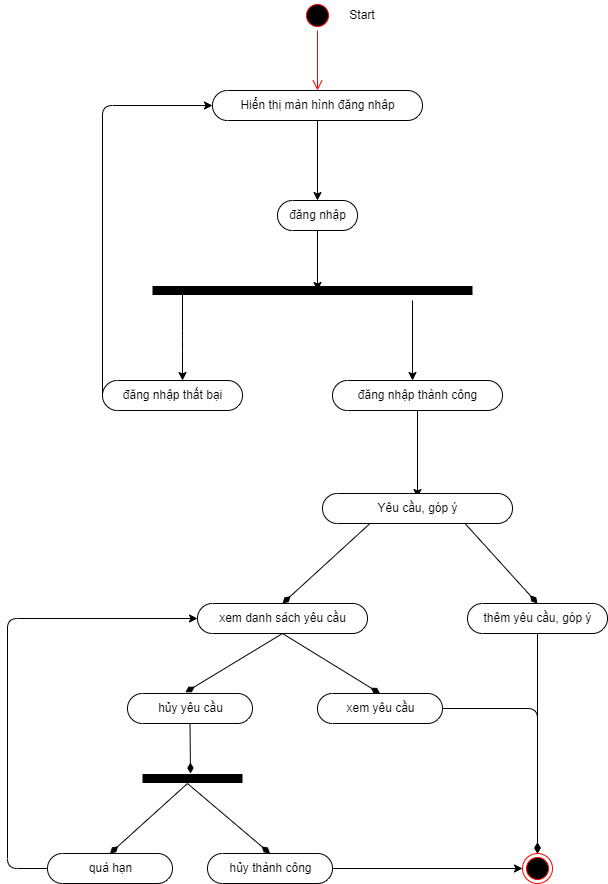

The diagram above was exported from draw.io. Its source (the exported page's mxGraphModel, read from the mxfile embedded in the PNG):
<mxGraphModel dx="1238" dy="1795" grid="1" gridSize="10" guides="1" tooltips="1" connect="1" arrows="1" fold="1" page="1" pageScale="1" pageWidth="850" pageHeight="1100" math="0" shadow="0">
  <root>
    <mxCell id="0" />
    <mxCell id="1" parent="0" />
    <mxCell id="2" value="" style="ellipse;html=1;shape=startState;fillColor=#000000;strokeColor=#ff0000;" parent="1" vertex="1">
      <mxGeometry x="395" y="-403" width="30" height="30" as="geometry" />
    </mxCell>
    <mxCell id="3" value="" style="edgeStyle=orthogonalEdgeStyle;html=1;verticalAlign=bottom;endArrow=open;endSize=8;strokeColor=#ff0000;" parent="1" source="2" edge="1">
      <mxGeometry relative="1" as="geometry">
        <mxPoint x="410" y="-313" as="targetPoint" />
      </mxGeometry>
    </mxCell>
    <mxCell id="4" value="" style="edgeStyle=none;html=1;" parent="1" source="5" edge="1">
      <mxGeometry relative="1" as="geometry">
        <mxPoint x="410" y="-113" as="targetPoint" />
      </mxGeometry>
    </mxCell>
    <mxCell id="5" value="đăng nhập" style="html=1;dashed=0;whitespace=wrap;shape=mxgraph.dfd.start" parent="1" vertex="1">
      <mxGeometry x="370" y="-203" width="80" height="30" as="geometry" />
    </mxCell>
    <mxCell id="6" value="" style="endArrow=none;html=1;strokeWidth=9;" parent="1" edge="1">
      <mxGeometry width="50" height="50" relative="1" as="geometry">
        <mxPoint x="245" y="-113" as="sourcePoint" />
        <mxPoint x="565" y="-113" as="targetPoint" />
      </mxGeometry>
    </mxCell>
    <mxCell id="7" value="" style="endArrow=classic;html=1;strokeWidth=1;" parent="1" edge="1">
      <mxGeometry width="50" height="50" relative="1" as="geometry">
        <mxPoint x="275" y="-113" as="sourcePoint" />
        <mxPoint x="275" y="-23" as="targetPoint" />
        <Array as="points">
          <mxPoint x="275" y="-63" />
        </Array>
      </mxGeometry>
    </mxCell>
    <mxCell id="8" value="" style="edgeStyle=none;html=1;strokeWidth=1;" parent="1" source="9" target="5" edge="1">
      <mxGeometry relative="1" as="geometry" />
    </mxCell>
    <mxCell id="9" value="Hiển thị màn hình đăng nhâp" style="html=1;dashed=0;whitespace=wrap;shape=mxgraph.dfd.start" parent="1" vertex="1">
      <mxGeometry x="305" y="-313" width="210" height="30" as="geometry" />
    </mxCell>
    <mxCell id="10" value="" style="endArrow=classic;html=1;strokeWidth=1;" parent="1" edge="1">
      <mxGeometry width="50" height="50" relative="1" as="geometry">
        <mxPoint x="505" y="-103" as="sourcePoint" />
        <mxPoint x="505" y="-23" as="targetPoint" />
      </mxGeometry>
    </mxCell>
    <mxCell id="11" value="đăng nhập thất bại" style="html=1;dashed=0;whitespace=wrap;shape=mxgraph.dfd.start" parent="1" vertex="1">
      <mxGeometry x="195" y="-23" width="140" height="30" as="geometry" />
    </mxCell>
    <mxCell id="12" value="" style="endArrow=classic;html=1;strokeWidth=1;exitX=0;exitY=0.5;exitDx=0;exitDy=0;exitPerimeter=0;entryX=0;entryY=0.5;entryDx=0;entryDy=0;entryPerimeter=0;" parent="1" source="11" target="9" edge="1">
      <mxGeometry width="50" height="50" relative="1" as="geometry">
        <mxPoint x="435" y="-103" as="sourcePoint" />
        <mxPoint x="485" y="-153" as="targetPoint" />
        <Array as="points">
          <mxPoint x="195" y="-298" />
        </Array>
      </mxGeometry>
    </mxCell>
    <mxCell id="13" value="Start" style="text;html=1;strokeColor=none;fillColor=none;align=center;verticalAlign=middle;whiteSpace=wrap;rounded=0;" parent="1" vertex="1">
      <mxGeometry x="425" y="-403" width="60" height="30" as="geometry" />
    </mxCell>
    <mxCell id="14" value="" style="edgeStyle=none;html=1;" parent="1" source="15" edge="1">
      <mxGeometry relative="1" as="geometry">
        <mxPoint x="510" y="94" as="targetPoint" />
      </mxGeometry>
    </mxCell>
    <mxCell id="15" value="đăng nhập thành công" style="html=1;dashed=0;whitespace=wrap;shape=mxgraph.dfd.start" parent="1" vertex="1">
      <mxGeometry x="425" y="-23" width="170" height="30" as="geometry" />
    </mxCell>
    <mxCell id="16" value="Yêu cầu, góp ý" style="html=1;dashed=0;whitespace=wrap;shape=mxgraph.dfd.start" parent="1" vertex="1">
      <mxGeometry x="415" y="90" width="190" height="30" as="geometry" />
    </mxCell>
    <mxCell id="17" value="" style="endArrow=none;startArrow=diamondThin;endFill=0;startFill=1;html=1;verticalAlign=bottom;labelBackgroundColor=none;strokeWidth=1;startSize=8;endSize=8;entryX=0.25;entryY=1;entryDx=0;entryDy=0;entryPerimeter=0;exitX=0.5;exitY=0.5;exitDx=0;exitDy=-15;exitPerimeter=0;" parent="1" source="19" target="16" edge="1">
      <mxGeometry width="160" relative="1" as="geometry">
        <mxPoint x="260" y="210" as="sourcePoint" />
        <mxPoint x="490" y="90" as="targetPoint" />
      </mxGeometry>
    </mxCell>
    <mxCell id="19" value="xem danh sách yêu cầu" style="html=1;dashed=0;whitespace=wrap;shape=mxgraph.dfd.start" parent="1" vertex="1">
      <mxGeometry x="290" y="200" width="170" height="30" as="geometry" />
    </mxCell>
    <mxCell id="21" value="" style="endArrow=none;startArrow=diamondThin;endFill=0;startFill=1;html=1;verticalAlign=bottom;labelBackgroundColor=none;strokeWidth=1;startSize=8;endSize=8;entryX=0.75;entryY=1;entryDx=0;entryDy=0;entryPerimeter=0;exitX=0.5;exitY=0.5;exitDx=0;exitDy=-15;exitPerimeter=0;" parent="1" source="22" target="16" edge="1">
      <mxGeometry width="160" relative="1" as="geometry">
        <mxPoint x="563" y="210" as="sourcePoint" />
        <mxPoint x="477.5" y="130" as="targetPoint" />
      </mxGeometry>
    </mxCell>
    <mxCell id="22" value="thêm yêu cầu, góp ý" style="html=1;dashed=0;whitespace=wrap;shape=mxgraph.dfd.start" parent="1" vertex="1">
      <mxGeometry x="560" y="200" width="140" height="30" as="geometry" />
    </mxCell>
    <mxCell id="23" value="" style="endArrow=none;startArrow=diamondThin;endFill=0;startFill=1;html=1;verticalAlign=bottom;labelBackgroundColor=none;strokeWidth=1;startSize=8;endSize=8;entryX=0.5;entryY=0.5;entryDx=0;entryDy=15;entryPerimeter=0;exitX=0.5;exitY=0;exitDx=0;exitDy=0;" parent="1" source="24" target="22" edge="1">
      <mxGeometry width="160" relative="1" as="geometry">
        <mxPoint x="630" y="270" as="sourcePoint" />
        <mxPoint x="490" y="190" as="targetPoint" />
      </mxGeometry>
    </mxCell>
    <mxCell id="24" value="" style="ellipse;html=1;shape=endState;fillColor=#000000;strokeColor=#ff0000;" parent="1" vertex="1">
      <mxGeometry x="615" y="450" width="30" height="30" as="geometry" />
    </mxCell>
    <mxCell id="32" value="xem yêu cầu" style="html=1;dashed=0;whitespace=wrap;shape=mxgraph.dfd.start" vertex="1" parent="1">
      <mxGeometry x="410" y="290" width="125" height="30" as="geometry" />
    </mxCell>
    <mxCell id="33" value="hủy yêu cầu" style="html=1;dashed=0;whitespace=wrap;shape=mxgraph.dfd.start" vertex="1" parent="1">
      <mxGeometry x="220" y="290" width="125" height="30" as="geometry" />
    </mxCell>
    <mxCell id="34" value="" style="endArrow=none;startArrow=diamondThin;endFill=0;startFill=1;html=1;verticalAlign=bottom;labelBackgroundColor=none;strokeWidth=1;startSize=8;endSize=8;entryX=0.5;entryY=0.5;entryDx=0;entryDy=15;entryPerimeter=0;exitX=0.5;exitY=0.5;exitDx=0;exitDy=-15;exitPerimeter=0;" edge="1" parent="1" source="32" target="19">
      <mxGeometry width="160" relative="1" as="geometry">
        <mxPoint x="385" y="210" as="sourcePoint" />
        <mxPoint x="472.5" y="130" as="targetPoint" />
      </mxGeometry>
    </mxCell>
    <mxCell id="35" value="" style="endArrow=none;startArrow=diamondThin;endFill=0;startFill=1;html=1;verticalAlign=bottom;labelBackgroundColor=none;strokeWidth=1;startSize=8;endSize=8;entryX=0.5;entryY=0.5;entryDx=0;entryDy=15;entryPerimeter=0;exitX=0.463;exitY=-0.039;exitDx=0;exitDy=0;exitPerimeter=0;" edge="1" parent="1" source="33" target="19">
      <mxGeometry width="160" relative="1" as="geometry">
        <mxPoint x="302.5" y="300" as="sourcePoint" />
        <mxPoint x="385" y="240" as="targetPoint" />
      </mxGeometry>
    </mxCell>
    <mxCell id="36" value="" style="endArrow=none;html=1;strokeWidth=9;" edge="1" parent="1">
      <mxGeometry width="50" height="50" relative="1" as="geometry">
        <mxPoint x="235" y="375" as="sourcePoint" />
        <mxPoint x="335" y="375" as="targetPoint" />
      </mxGeometry>
    </mxCell>
    <mxCell id="37" value="" style="endArrow=none;startArrow=diamondThin;endFill=0;startFill=1;html=1;verticalAlign=bottom;labelBackgroundColor=none;strokeWidth=1;startSize=8;endSize=8;entryX=0.5;entryY=0.5;entryDx=0;entryDy=15;entryPerimeter=0;" edge="1" parent="1" target="33">
      <mxGeometry width="160" relative="1" as="geometry">
        <mxPoint x="283" y="370" as="sourcePoint" />
        <mxPoint x="385" y="240" as="targetPoint" />
      </mxGeometry>
    </mxCell>
    <mxCell id="42" value="" style="edgeStyle=none;html=1;" edge="1" parent="1" source="38" target="24">
      <mxGeometry relative="1" as="geometry" />
    </mxCell>
    <mxCell id="38" value="hủy thành công" style="html=1;dashed=0;whitespace=wrap;shape=mxgraph.dfd.start" vertex="1" parent="1">
      <mxGeometry x="300" y="450" width="125" height="30" as="geometry" />
    </mxCell>
    <mxCell id="39" value="quá hạn" style="html=1;dashed=0;whitespace=wrap;shape=mxgraph.dfd.start" vertex="1" parent="1">
      <mxGeometry x="140" y="450" width="125" height="30" as="geometry" />
    </mxCell>
    <mxCell id="40" value="" style="endArrow=none;startArrow=diamondThin;endFill=0;startFill=1;html=1;verticalAlign=bottom;labelBackgroundColor=none;strokeWidth=1;startSize=8;endSize=8;exitX=0.5;exitY=0.5;exitDx=0;exitDy=-15;exitPerimeter=0;" edge="1" parent="1" source="39">
      <mxGeometry width="160" relative="1" as="geometry">
        <mxPoint x="453.0000000000001" y="380" as="sourcePoint" />
        <mxPoint x="280" y="380" as="targetPoint" />
      </mxGeometry>
    </mxCell>
    <mxCell id="41" value="" style="endArrow=none;startArrow=diamondThin;endFill=0;startFill=1;html=1;verticalAlign=bottom;labelBackgroundColor=none;strokeWidth=1;startSize=8;endSize=8;exitX=0.5;exitY=0.5;exitDx=0;exitDy=-15;exitPerimeter=0;" edge="1" parent="1" source="38">
      <mxGeometry width="160" relative="1" as="geometry">
        <mxPoint x="463.0000000000001" y="390" as="sourcePoint" />
        <mxPoint x="280" y="380" as="targetPoint" />
      </mxGeometry>
    </mxCell>
    <mxCell id="43" value="" style="endArrow=none;startArrow=diamondThin;endFill=0;startFill=1;html=1;verticalAlign=bottom;labelBackgroundColor=none;strokeWidth=1;startSize=8;endSize=8;entryX=1;entryY=0.5;entryDx=0;entryDy=0;entryPerimeter=0;exitX=0.5;exitY=0;exitDx=0;exitDy=0;" edge="1" parent="1" source="24" target="32">
      <mxGeometry width="160" relative="1" as="geometry">
        <mxPoint x="630" y="440" as="sourcePoint" />
        <mxPoint x="640" y="240" as="targetPoint" />
        <Array as="points">
          <mxPoint x="630" y="305" />
        </Array>
      </mxGeometry>
    </mxCell>
    <mxCell id="44" value="" style="edgeStyle=none;html=1;entryX=0;entryY=0.5;entryDx=0;entryDy=0;entryPerimeter=0;exitX=0;exitY=0.5;exitDx=0;exitDy=0;exitPerimeter=0;" edge="1" parent="1" source="39" target="19">
      <mxGeometry relative="1" as="geometry">
        <mxPoint x="435" y="475" as="sourcePoint" />
        <mxPoint x="625" y="475" as="targetPoint" />
        <Array as="points">
          <mxPoint x="100" y="465" />
          <mxPoint x="100" y="215" />
        </Array>
      </mxGeometry>
    </mxCell>
  </root>
</mxGraphModel>